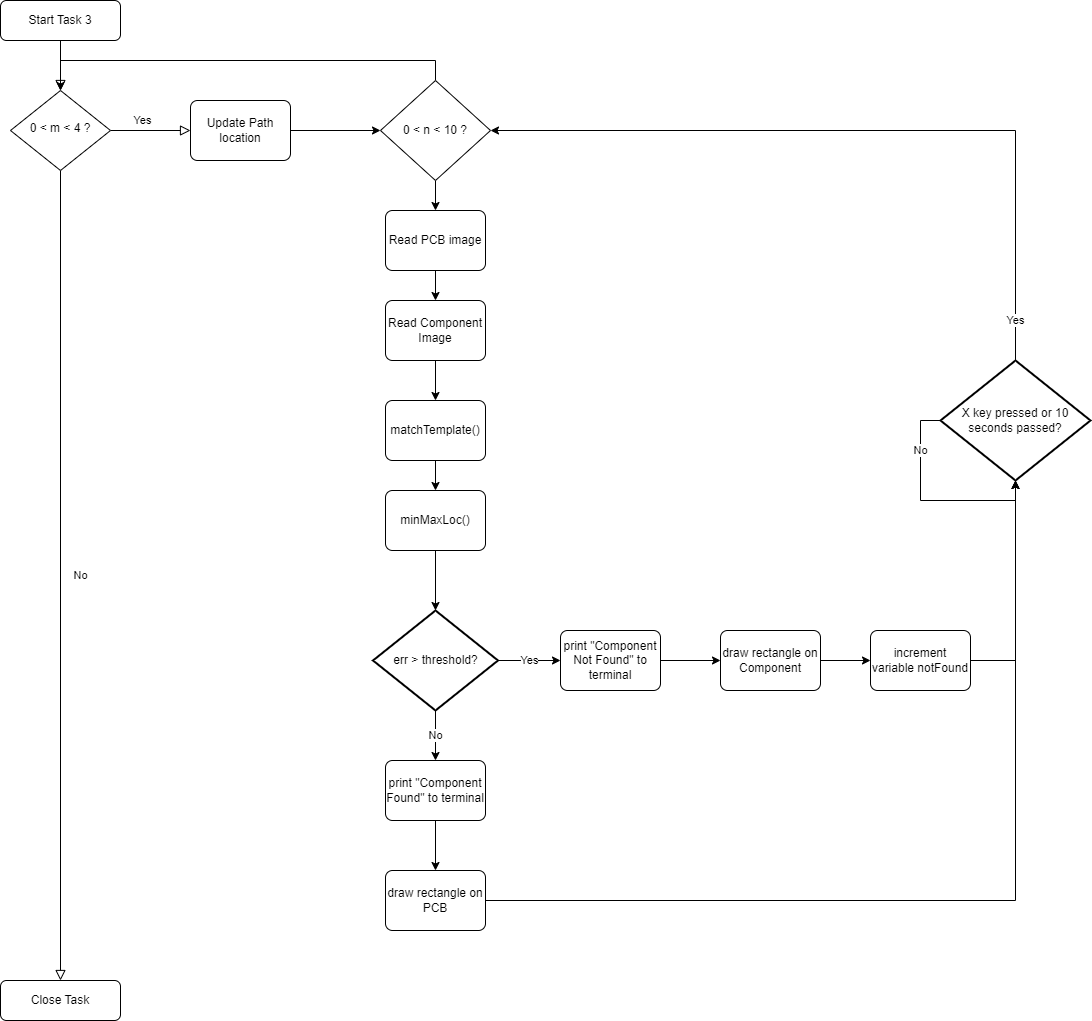

The diagram above was exported from draw.io. Its source (the exported page's mxGraphModel, read from the mxfile embedded in the PNG):
<mxGraphModel dx="1395" dy="1103" grid="1" gridSize="10" guides="1" tooltips="1" connect="1" arrows="1" fold="1" page="1" pageScale="1" pageWidth="827" pageHeight="1169" math="0" shadow="0">
  <root>
    <mxCell id="WIyWlLk6GJQsqaUBKTNV-0" />
    <mxCell id="WIyWlLk6GJQsqaUBKTNV-1" parent="WIyWlLk6GJQsqaUBKTNV-0" />
    <mxCell id="WIyWlLk6GJQsqaUBKTNV-2" value="" style="rounded=0;html=1;jettySize=auto;orthogonalLoop=1;fontSize=11;endArrow=block;endFill=0;endSize=8;strokeWidth=1;shadow=0;labelBackgroundColor=none;edgeStyle=orthogonalEdgeStyle;" parent="WIyWlLk6GJQsqaUBKTNV-1" source="WIyWlLk6GJQsqaUBKTNV-3" target="WIyWlLk6GJQsqaUBKTNV-6" edge="1">
      <mxGeometry relative="1" as="geometry" />
    </mxCell>
    <mxCell id="WIyWlLk6GJQsqaUBKTNV-3" value="Start Task 3" style="rounded=1;whiteSpace=wrap;html=1;fontSize=12;glass=0;strokeWidth=1;shadow=0;" parent="WIyWlLk6GJQsqaUBKTNV-1" vertex="1">
      <mxGeometry x="160" y="80" width="120" height="40" as="geometry" />
    </mxCell>
    <mxCell id="WIyWlLk6GJQsqaUBKTNV-4" value="No" style="rounded=0;html=1;jettySize=auto;orthogonalLoop=1;fontSize=11;endArrow=block;endFill=0;endSize=8;strokeWidth=1;shadow=0;labelBackgroundColor=none;edgeStyle=orthogonalEdgeStyle;entryX=0.5;entryY=0;entryDx=0;entryDy=0;" parent="WIyWlLk6GJQsqaUBKTNV-1" source="WIyWlLk6GJQsqaUBKTNV-6" target="WIyWlLk6GJQsqaUBKTNV-11" edge="1">
      <mxGeometry y="20" relative="1" as="geometry">
        <mxPoint as="offset" />
        <mxPoint x="220" y="290" as="targetPoint" />
      </mxGeometry>
    </mxCell>
    <mxCell id="WIyWlLk6GJQsqaUBKTNV-5" value="Yes" style="edgeStyle=orthogonalEdgeStyle;rounded=0;html=1;jettySize=auto;orthogonalLoop=1;fontSize=11;endArrow=block;endFill=0;endSize=8;strokeWidth=1;shadow=0;labelBackgroundColor=none;entryX=0;entryY=0.5;entryDx=0;entryDy=0;" parent="WIyWlLk6GJQsqaUBKTNV-1" source="WIyWlLk6GJQsqaUBKTNV-6" target="fMGh1ebXKq2zCnNf5n7x-5" edge="1">
      <mxGeometry x="-0.2" y="10" relative="1" as="geometry">
        <mxPoint as="offset" />
        <mxPoint x="400" y="240" as="targetPoint" />
      </mxGeometry>
    </mxCell>
    <mxCell id="WIyWlLk6GJQsqaUBKTNV-6" value="0 &amp;lt; m &amp;lt; 4 ?" style="rhombus;whiteSpace=wrap;html=1;shadow=0;fontFamily=Helvetica;fontSize=12;align=center;strokeWidth=1;spacing=6;spacingTop=-4;" parent="WIyWlLk6GJQsqaUBKTNV-1" vertex="1">
      <mxGeometry x="170" y="170" width="100" height="80" as="geometry" />
    </mxCell>
    <mxCell id="WIyWlLk6GJQsqaUBKTNV-11" value="Close Task" style="rounded=1;whiteSpace=wrap;html=1;fontSize=12;glass=0;strokeWidth=1;shadow=0;" parent="WIyWlLk6GJQsqaUBKTNV-1" vertex="1">
      <mxGeometry x="160" y="1060" width="120" height="40" as="geometry" />
    </mxCell>
    <mxCell id="fMGh1ebXKq2zCnNf5n7x-9" style="edgeStyle=orthogonalEdgeStyle;rounded=0;orthogonalLoop=1;jettySize=auto;html=1;exitX=0.5;exitY=0;exitDx=0;exitDy=0;entryX=0.5;entryY=0;entryDx=0;entryDy=0;" edge="1" parent="WIyWlLk6GJQsqaUBKTNV-1" source="fMGh1ebXKq2zCnNf5n7x-0" target="WIyWlLk6GJQsqaUBKTNV-6">
      <mxGeometry relative="1" as="geometry">
        <mxPoint x="220" y="130" as="targetPoint" />
        <Array as="points">
          <mxPoint x="595" y="140" />
          <mxPoint x="220" y="140" />
        </Array>
      </mxGeometry>
    </mxCell>
    <mxCell id="fMGh1ebXKq2zCnNf5n7x-13" style="edgeStyle=orthogonalEdgeStyle;rounded=0;orthogonalLoop=1;jettySize=auto;html=1;exitX=0.5;exitY=1;exitDx=0;exitDy=0;entryX=0.5;entryY=0;entryDx=0;entryDy=0;" edge="1" parent="WIyWlLk6GJQsqaUBKTNV-1" source="fMGh1ebXKq2zCnNf5n7x-0" target="fMGh1ebXKq2zCnNf5n7x-10">
      <mxGeometry relative="1" as="geometry" />
    </mxCell>
    <mxCell id="fMGh1ebXKq2zCnNf5n7x-0" value="0 &amp;lt; n &amp;lt; 10 ?" style="rhombus;whiteSpace=wrap;html=1;" vertex="1" parent="WIyWlLk6GJQsqaUBKTNV-1">
      <mxGeometry x="540" y="160" width="110" height="100" as="geometry" />
    </mxCell>
    <mxCell id="fMGh1ebXKq2zCnNf5n7x-8" style="edgeStyle=orthogonalEdgeStyle;rounded=0;orthogonalLoop=1;jettySize=auto;html=1;exitX=1;exitY=0.5;exitDx=0;exitDy=0;entryX=0;entryY=0.5;entryDx=0;entryDy=0;" edge="1" parent="WIyWlLk6GJQsqaUBKTNV-1" source="fMGh1ebXKq2zCnNf5n7x-5" target="fMGh1ebXKq2zCnNf5n7x-0">
      <mxGeometry relative="1" as="geometry" />
    </mxCell>
    <mxCell id="fMGh1ebXKq2zCnNf5n7x-5" value="Update Path location" style="rounded=1;whiteSpace=wrap;html=1;absoluteArcSize=1;arcSize=14;strokeWidth=1;" vertex="1" parent="WIyWlLk6GJQsqaUBKTNV-1">
      <mxGeometry x="350" y="180" width="100" height="60" as="geometry" />
    </mxCell>
    <mxCell id="fMGh1ebXKq2zCnNf5n7x-14" style="edgeStyle=orthogonalEdgeStyle;rounded=0;orthogonalLoop=1;jettySize=auto;html=1;exitX=0.5;exitY=1;exitDx=0;exitDy=0;entryX=0.5;entryY=0;entryDx=0;entryDy=0;" edge="1" parent="WIyWlLk6GJQsqaUBKTNV-1" source="fMGh1ebXKq2zCnNf5n7x-10" target="fMGh1ebXKq2zCnNf5n7x-11">
      <mxGeometry relative="1" as="geometry" />
    </mxCell>
    <mxCell id="fMGh1ebXKq2zCnNf5n7x-10" value="Read PCB image" style="rounded=1;whiteSpace=wrap;html=1;absoluteArcSize=1;arcSize=14;strokeWidth=1;" vertex="1" parent="WIyWlLk6GJQsqaUBKTNV-1">
      <mxGeometry x="545" y="290" width="100" height="60" as="geometry" />
    </mxCell>
    <mxCell id="fMGh1ebXKq2zCnNf5n7x-15" style="edgeStyle=orthogonalEdgeStyle;rounded=0;orthogonalLoop=1;jettySize=auto;html=1;exitX=0.5;exitY=1;exitDx=0;exitDy=0;entryX=0.5;entryY=0;entryDx=0;entryDy=0;" edge="1" parent="WIyWlLk6GJQsqaUBKTNV-1" source="fMGh1ebXKq2zCnNf5n7x-11" target="fMGh1ebXKq2zCnNf5n7x-12">
      <mxGeometry relative="1" as="geometry" />
    </mxCell>
    <mxCell id="fMGh1ebXKq2zCnNf5n7x-11" value="Read Component Image" style="rounded=1;whiteSpace=wrap;html=1;absoluteArcSize=1;arcSize=14;strokeWidth=1;" vertex="1" parent="WIyWlLk6GJQsqaUBKTNV-1">
      <mxGeometry x="545" y="380" width="100" height="60" as="geometry" />
    </mxCell>
    <mxCell id="fMGh1ebXKq2zCnNf5n7x-19" value="" style="edgeStyle=orthogonalEdgeStyle;rounded=0;orthogonalLoop=1;jettySize=auto;html=1;" edge="1" parent="WIyWlLk6GJQsqaUBKTNV-1" source="fMGh1ebXKq2zCnNf5n7x-12" target="fMGh1ebXKq2zCnNf5n7x-16">
      <mxGeometry relative="1" as="geometry" />
    </mxCell>
    <mxCell id="fMGh1ebXKq2zCnNf5n7x-12" value="matchTemplate()" style="rounded=1;whiteSpace=wrap;html=1;absoluteArcSize=1;arcSize=14;strokeWidth=1;" vertex="1" parent="WIyWlLk6GJQsqaUBKTNV-1">
      <mxGeometry x="545" y="480" width="100" height="60" as="geometry" />
    </mxCell>
    <mxCell id="fMGh1ebXKq2zCnNf5n7x-22" value="" style="edgeStyle=orthogonalEdgeStyle;rounded=0;orthogonalLoop=1;jettySize=auto;html=1;" edge="1" parent="WIyWlLk6GJQsqaUBKTNV-1" source="fMGh1ebXKq2zCnNf5n7x-16" target="fMGh1ebXKq2zCnNf5n7x-21">
      <mxGeometry relative="1" as="geometry" />
    </mxCell>
    <mxCell id="fMGh1ebXKq2zCnNf5n7x-16" value="minMaxLoc()" style="rounded=1;whiteSpace=wrap;html=1;absoluteArcSize=1;arcSize=14;strokeWidth=1;" vertex="1" parent="WIyWlLk6GJQsqaUBKTNV-1">
      <mxGeometry x="545" y="570" width="100" height="60" as="geometry" />
    </mxCell>
    <mxCell id="fMGh1ebXKq2zCnNf5n7x-25" value="No" style="edgeStyle=orthogonalEdgeStyle;rounded=0;orthogonalLoop=1;jettySize=auto;html=1;" edge="1" parent="WIyWlLk6GJQsqaUBKTNV-1" source="fMGh1ebXKq2zCnNf5n7x-21" target="fMGh1ebXKq2zCnNf5n7x-23">
      <mxGeometry relative="1" as="geometry" />
    </mxCell>
    <mxCell id="fMGh1ebXKq2zCnNf5n7x-28" value="Yes" style="edgeStyle=orthogonalEdgeStyle;rounded=0;orthogonalLoop=1;jettySize=auto;html=1;" edge="1" parent="WIyWlLk6GJQsqaUBKTNV-1" source="fMGh1ebXKq2zCnNf5n7x-21" target="fMGh1ebXKq2zCnNf5n7x-27">
      <mxGeometry relative="1" as="geometry" />
    </mxCell>
    <mxCell id="fMGh1ebXKq2zCnNf5n7x-21" value="err &amp;gt; threshold?" style="strokeWidth=2;html=1;shape=mxgraph.flowchart.decision;whiteSpace=wrap;direction=south;" vertex="1" parent="WIyWlLk6GJQsqaUBKTNV-1">
      <mxGeometry x="532.5" y="690" width="125" height="100" as="geometry" />
    </mxCell>
    <mxCell id="fMGh1ebXKq2zCnNf5n7x-26" value="" style="edgeStyle=orthogonalEdgeStyle;rounded=0;orthogonalLoop=1;jettySize=auto;html=1;" edge="1" parent="WIyWlLk6GJQsqaUBKTNV-1" source="fMGh1ebXKq2zCnNf5n7x-23" target="fMGh1ebXKq2zCnNf5n7x-24">
      <mxGeometry relative="1" as="geometry" />
    </mxCell>
    <mxCell id="fMGh1ebXKq2zCnNf5n7x-23" value="print &quot;Component Found&quot; to terminal" style="rounded=1;whiteSpace=wrap;html=1;absoluteArcSize=1;arcSize=14;strokeWidth=1;" vertex="1" parent="WIyWlLk6GJQsqaUBKTNV-1">
      <mxGeometry x="545" y="840" width="100" height="60" as="geometry" />
    </mxCell>
    <mxCell id="fMGh1ebXKq2zCnNf5n7x-38" style="edgeStyle=orthogonalEdgeStyle;rounded=0;orthogonalLoop=1;jettySize=auto;html=1;exitX=1;exitY=0.5;exitDx=0;exitDy=0;entryX=0.5;entryY=1;entryDx=0;entryDy=0;entryPerimeter=0;" edge="1" parent="WIyWlLk6GJQsqaUBKTNV-1" source="fMGh1ebXKq2zCnNf5n7x-24" target="fMGh1ebXKq2zCnNf5n7x-36">
      <mxGeometry relative="1" as="geometry" />
    </mxCell>
    <mxCell id="fMGh1ebXKq2zCnNf5n7x-24" value="draw rectangle on PCB" style="rounded=1;whiteSpace=wrap;html=1;absoluteArcSize=1;arcSize=14;strokeWidth=1;" vertex="1" parent="WIyWlLk6GJQsqaUBKTNV-1">
      <mxGeometry x="545" y="950" width="100" height="60" as="geometry" />
    </mxCell>
    <mxCell id="fMGh1ebXKq2zCnNf5n7x-30" value="" style="edgeStyle=orthogonalEdgeStyle;rounded=0;orthogonalLoop=1;jettySize=auto;html=1;" edge="1" parent="WIyWlLk6GJQsqaUBKTNV-1" source="fMGh1ebXKq2zCnNf5n7x-27" target="fMGh1ebXKq2zCnNf5n7x-29">
      <mxGeometry relative="1" as="geometry" />
    </mxCell>
    <mxCell id="fMGh1ebXKq2zCnNf5n7x-27" value="print &quot;Component Not Found&quot; to terminal" style="rounded=1;whiteSpace=wrap;html=1;absoluteArcSize=1;arcSize=14;strokeWidth=1;" vertex="1" parent="WIyWlLk6GJQsqaUBKTNV-1">
      <mxGeometry x="720" y="710" width="100" height="60" as="geometry" />
    </mxCell>
    <mxCell id="fMGh1ebXKq2zCnNf5n7x-35" style="edgeStyle=orthogonalEdgeStyle;rounded=0;orthogonalLoop=1;jettySize=auto;html=1;exitX=1;exitY=0.5;exitDx=0;exitDy=0;" edge="1" parent="WIyWlLk6GJQsqaUBKTNV-1" source="fMGh1ebXKq2zCnNf5n7x-29" target="fMGh1ebXKq2zCnNf5n7x-31">
      <mxGeometry relative="1" as="geometry" />
    </mxCell>
    <mxCell id="fMGh1ebXKq2zCnNf5n7x-29" value="draw rectangle on Component" style="rounded=1;whiteSpace=wrap;html=1;absoluteArcSize=1;arcSize=14;strokeWidth=1;" vertex="1" parent="WIyWlLk6GJQsqaUBKTNV-1">
      <mxGeometry x="880" y="710" width="100" height="60" as="geometry" />
    </mxCell>
    <mxCell id="fMGh1ebXKq2zCnNf5n7x-37" style="edgeStyle=orthogonalEdgeStyle;rounded=0;orthogonalLoop=1;jettySize=auto;html=1;exitX=1;exitY=0.5;exitDx=0;exitDy=0;" edge="1" parent="WIyWlLk6GJQsqaUBKTNV-1" source="fMGh1ebXKq2zCnNf5n7x-31" target="fMGh1ebXKq2zCnNf5n7x-36">
      <mxGeometry relative="1" as="geometry" />
    </mxCell>
    <mxCell id="fMGh1ebXKq2zCnNf5n7x-31" value="increment variable notFound" style="rounded=1;whiteSpace=wrap;html=1;absoluteArcSize=1;arcSize=14;strokeWidth=1;" vertex="1" parent="WIyWlLk6GJQsqaUBKTNV-1">
      <mxGeometry x="1030" y="710" width="100" height="60" as="geometry" />
    </mxCell>
    <mxCell id="fMGh1ebXKq2zCnNf5n7x-40" value="Yes" style="edgeStyle=orthogonalEdgeStyle;rounded=0;orthogonalLoop=1;jettySize=auto;html=1;exitX=0.5;exitY=0;exitDx=0;exitDy=0;exitPerimeter=0;entryX=1;entryY=0.5;entryDx=0;entryDy=0;" edge="1" parent="WIyWlLk6GJQsqaUBKTNV-1" source="fMGh1ebXKq2zCnNf5n7x-36" target="fMGh1ebXKq2zCnNf5n7x-0">
      <mxGeometry x="-0.894" relative="1" as="geometry">
        <mxPoint as="offset" />
      </mxGeometry>
    </mxCell>
    <mxCell id="fMGh1ebXKq2zCnNf5n7x-36" value="X key pressed or 10 seconds passed?" style="strokeWidth=2;html=1;shape=mxgraph.flowchart.decision;whiteSpace=wrap;" vertex="1" parent="WIyWlLk6GJQsqaUBKTNV-1">
      <mxGeometry x="1100" y="440" width="150" height="120" as="geometry" />
    </mxCell>
    <mxCell id="fMGh1ebXKq2zCnNf5n7x-39" value="No" style="edgeStyle=orthogonalEdgeStyle;rounded=0;orthogonalLoop=1;jettySize=auto;html=1;exitX=0;exitY=0.5;exitDx=0;exitDy=0;exitPerimeter=0;entryX=0.5;entryY=1;entryDx=0;entryDy=0;entryPerimeter=0;" edge="1" parent="WIyWlLk6GJQsqaUBKTNV-1" source="fMGh1ebXKq2zCnNf5n7x-36" target="fMGh1ebXKq2zCnNf5n7x-36">
      <mxGeometry x="-0.5349" relative="1" as="geometry">
        <mxPoint as="offset" />
      </mxGeometry>
    </mxCell>
  </root>
</mxGraphModel>